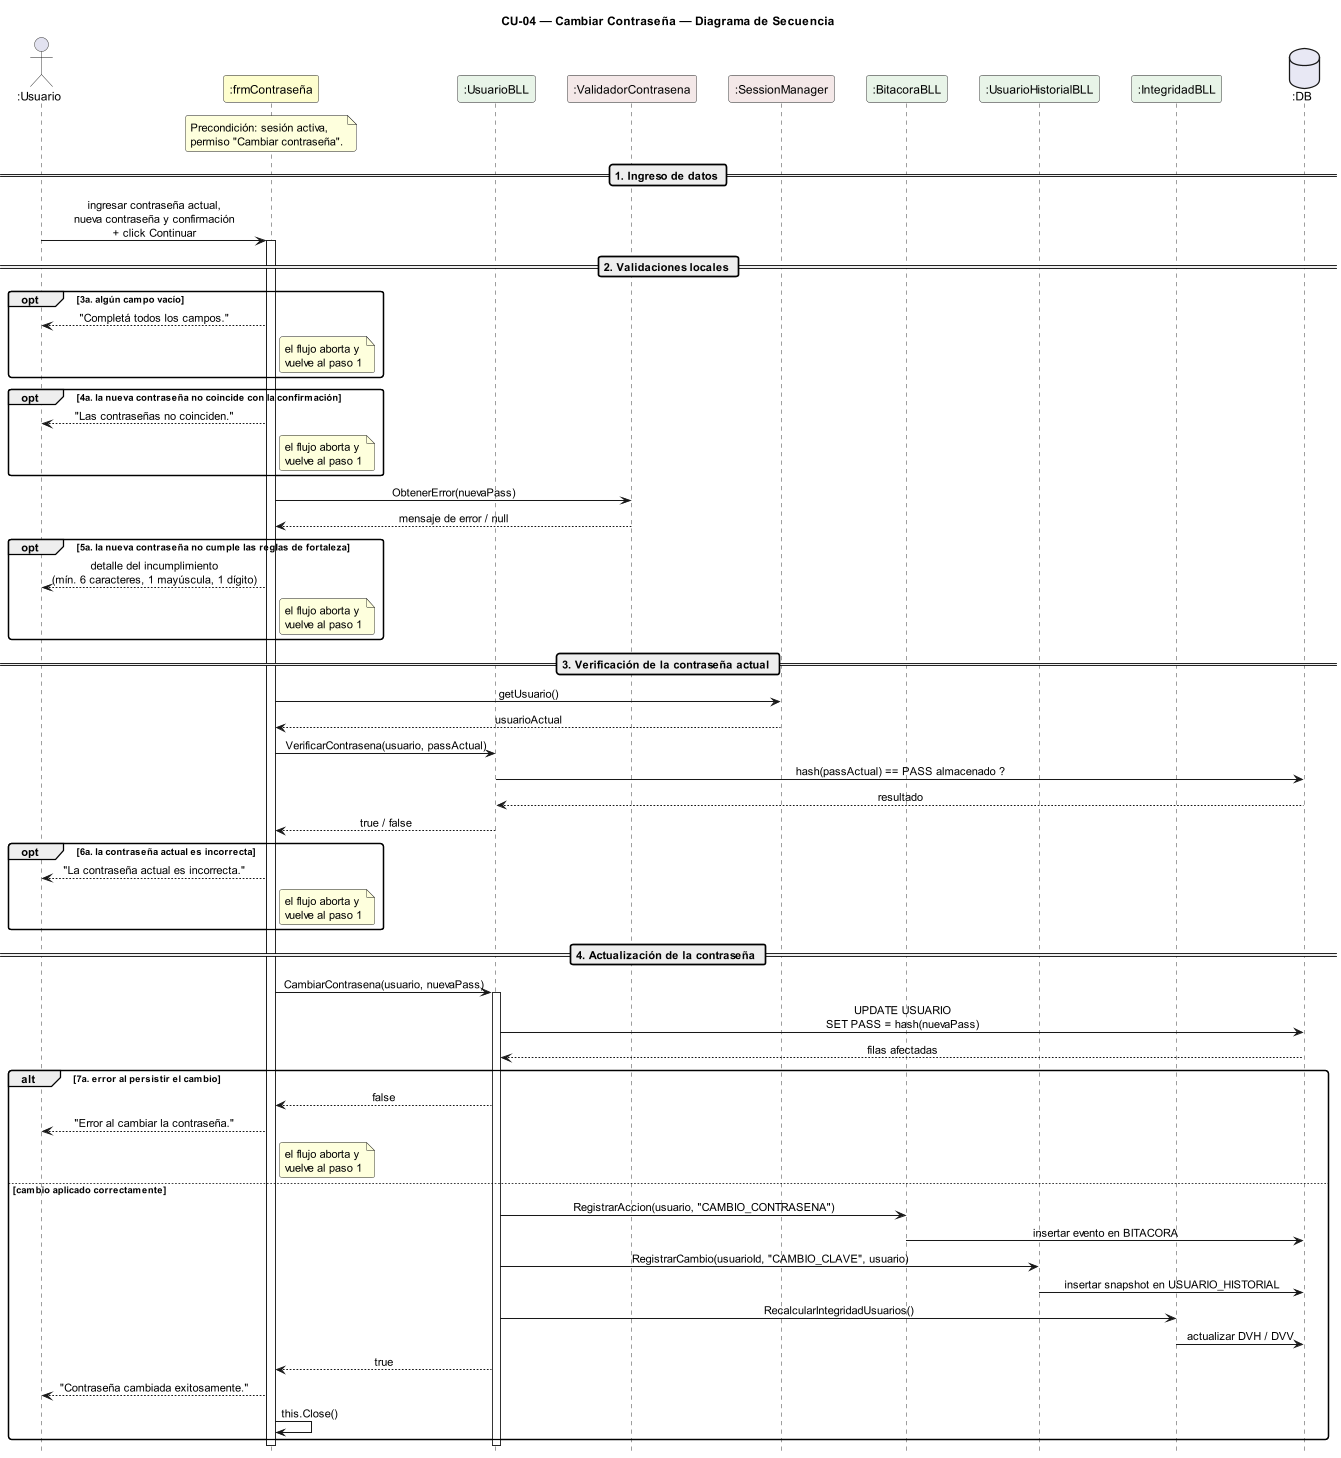

The diagram above was rendered by PlantUML. Its source (embedded in the PNG):
@startuml DiagramaSecuencia_CU04_CambiarContrasena

title CU-04 — Cambiar Contraseña — Diagrama de Secuencia

skinparam shadowing false
skinparam roundcorner 6
skinparam sequenceArrowThickness 1.2
skinparam ParticipantPadding 14
skinparam sequenceMessageAlign center
hide footbox
scale 0.85

' ─────────────────────────────────────────
' Participantes en orden de aparición
' ─────────────────────────────────────────
actor       ":Usuario"                as U
participant ":frmContraseña"          as FC #FEFECE
participant ":UsuarioBLL"             as UB #E8F4E8
participant ":ValidadorContrasena"    as VC #F4E8E8
participant ":SessionManager"         as SM #F4E8E8
participant ":BitacoraBLL"            as BB #E8F4E8
participant ":UsuarioHistorialBLL"    as UH #E8F4E8
participant ":IntegridadBLL"          as IB #E8F4E8
database    ":DB"                     as DB #E8E8F4

note over FC
  Precondición: sesión activa,
  permiso "Cambiar contraseña".
end note

' ─────────────────────────────────────────
' INGRESO DE DATOS
' ─────────────────────────────────────────
== 1. Ingreso de datos ==

U -> FC : ingresar contraseña actual,\nnueva contraseña y confirmación\n+ click Continuar
activate FC

' ─────────────────────────────────────────
' VALIDACIONES LOCALES
' ─────────────────────────────────────────
== 2. Validaciones locales ==

opt 3a. algún campo vacío
  FC --> U : "Completá todos los campos."
  note right of FC : el flujo aborta y\nvuelve al paso 1
end

opt 4a. la nueva contraseña no coincide con la confirmación
  FC --> U : "Las contraseñas no coinciden."
  note right of FC : el flujo aborta y\nvuelve al paso 1
end

FC -> VC : ObtenerError(nuevaPass)
VC --> FC : mensaje de error / null

opt 5a. la nueva contraseña no cumple las reglas de fortaleza
  FC --> U : detalle del incumplimiento\n(mín. 6 caracteres, 1 mayúscula, 1 dígito)
  note right of FC : el flujo aborta y\nvuelve al paso 1
end

' ─────────────────────────────────────────
' VERIFICACIÓN DE LA CONTRASEÑA ACTUAL
' ─────────────────────────────────────────
== 3. Verificación de la contraseña actual ==

FC -> SM : getUsuario()
SM --> FC : usuarioActual

FC -> UB : VerificarContrasena(usuario, passActual)
UB -> DB : hash(passActual) == PASS almacenado ?
DB --> UB : resultado
UB --> FC : true / false

opt 6a. la contraseña actual es incorrecta
  FC --> U : "La contraseña actual es incorrecta."
  note right of FC : el flujo aborta y\nvuelve al paso 1
end

' ─────────────────────────────────────────
' ACTUALIZACIÓN DE LA CONTRASEÑA
' ─────────────────────────────────────────
== 4. Actualización de la contraseña ==

FC -> UB : CambiarContrasena(usuario, nuevaPass)
activate UB

UB -> DB : UPDATE USUARIO\nSET PASS = hash(nuevaPass)
DB --> UB : filas afectadas

alt 7a. error al persistir el cambio
  UB --> FC : false
  FC --> U : "Error al cambiar la contraseña."
  note right of FC : el flujo aborta y\nvuelve al paso 1

else cambio aplicado correctamente
  UB -> BB : RegistrarAccion(usuario, "CAMBIO_CONTRASENA")
  BB -> DB : insertar evento en BITACORA

  UB -> UH : RegistrarCambio(usuarioId, "CAMBIO_CLAVE", usuario)
  UH -> DB : insertar snapshot en USUARIO_HISTORIAL

  UB -> IB : RecalcularIntegridadUsuarios()
  IB -> DB : actualizar DVH / DVV

  UB --> FC : true
  FC --> U : "Contraseña cambiada exitosamente."
  FC -> FC : this.Close()
end
deactivate UB
deactivate FC

@enduml